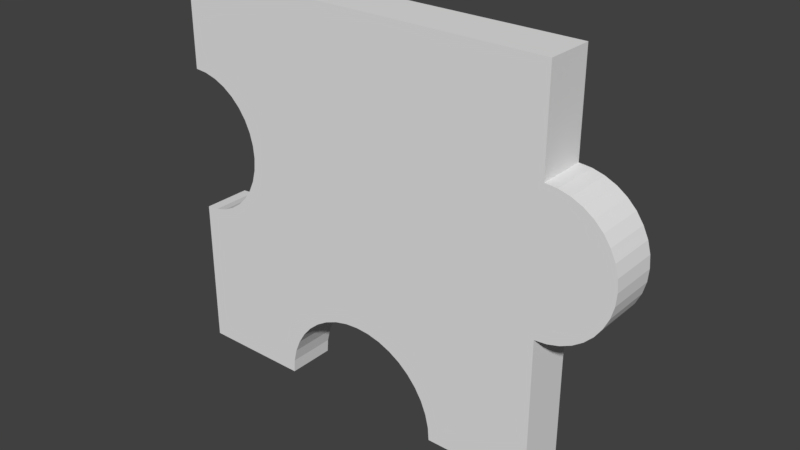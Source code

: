 # Source: 3.blend  (saved by Blender 2.79.0; exported with 4.5.12 LTS)
import bpy
from mathutils import Matrix  # noqa: F401  (used for matrix-valued properties, if any)

bpy.ops.wm.read_factory_settings(use_empty=True)
scene = bpy.context.scene
scene.name = 'Scene'

# ---- collections
col_collection_1 = bpy.data.collections.new('Collection 1'); scene.collection.children.link(col_collection_1)

# ---- world
world_world = bpy.data.worlds.new('World'); scene.world = world_world
world_world.color = (0.05088, 0.05088, 0.05088)
world_world.use_sun_shadow = False
world_world.sun_shadow_jitter_overblur = 0.0
world_world.cycles.sampling_method = 'MANUAL'

# ---- meshes
me_16_029 = bpy.data.meshes.new('16.029')
me_16_029.from_pydata([(-0.1109, -0.0115, 0.09217), (0.08882, -0.0115, 0.09217), (-0.1109, 0.0135, 0.09217), (0.08882, 0.0135, 0.09217), (-0.1109, -0.0115, 0.04364), (-0.1109, 0.0135, 0.04364), (-0.1045, -0.0115, 0.04307), (-0.1045, 0.0135, 0.04307), (-0.09825, -0.0115, 0.0414), (-0.09825, 0.0135, 0.0414), (-0.09238, -0.0115, 0.03867), (-0.09238, 0.0135, 0.03867), (-0.08709, -0.0115, 0.03495), (-0.08709, 0.0135, 0.03495), (-0.08251, -0.0115, 0.03038), (-0.08251, 0.0135, 0.03038), (-0.0788, -0.0115, 0.02508), (-0.0788, 0.0135, 0.02508), (-0.07607, -0.0115, 0.01922), (-0.07607, 0.0135, 0.01922), (-0.07439, -0.0115, 0.01297), (-0.07439, 0.0135, 0.01297), (-0.07383, -0.0115, 0.006523), (-0.07383, 0.0135, 0.006523), (-0.07439, -0.0115, 7.86e-05), (-0.07439, 0.0135, 7.86e-05), (-0.07607, -0.0115, -0.00617), (-0.07607, 0.0135, -0.00617), (-0.0788, -0.0115, -0.01203), (-0.0788, 0.0135, -0.01203), (-0.08251, -0.0115, -0.01733), (-0.08251, 0.0135, -0.01733), (-0.08709, -0.0115, -0.02191), (-0.08709, 0.0135, -0.02191), (-0.09238, -0.0115, -0.02562), (-0.09238, 0.0135, -0.02562), (-0.09825, -0.0115, -0.02835), (-0.09825, 0.0135, -0.02835), (-0.1045, -0.0115, -0.03003), (-0.1045, 0.0135, -0.03003), (-0.1109, -0.0115, -0.03059), (-0.1109, 0.0135, -0.03059), (-0.1109, -0.0115, -0.1076), (-0.1109, 0.0135, -0.1076), (-0.05382, -0.0115, -0.1076), (-0.05382, 0.0135, -0.1076), (-0.05328, -0.0115, -0.1007), (-0.05328, 0.0135, -0.1007), (-0.05166, -0.0115, -0.09392), (-0.05166, 0.0135, -0.09392), (-0.049, -0.0115, -0.08751), (-0.049, 0.0135, -0.08751), (-0.04537, -0.0115, -0.08159), (-0.04537, 0.0135, -0.08159), (-0.04087, -0.0115, -0.07631), (-0.04087, 0.0135, -0.07631), (-0.03559, -0.0115, -0.0718), (-0.03559, 0.0135, -0.0718), (-0.02967, -0.0115, -0.06818), (-0.02967, 0.0135, -0.06818), (-0.02326, -0.0115, -0.06552), (-0.02326, 0.0135, -0.06552), (-0.01651, -0.0115, -0.0639), (-0.01651, 0.0135, -0.0639), (-0.009586, -0.0115, -0.06336), (-0.009586, 0.0135, -0.06336), (-0.002666, -0.0115, -0.0639), (-0.002666, 0.0135, -0.0639), (0.004084, -0.0115, -0.06552), (0.004084, 0.0135, -0.06552), (0.0105, -0.0115, -0.06818), (0.0105, 0.0135, -0.06818), (0.01642, -0.0115, -0.0718), (0.01642, 0.0135, -0.0718), (0.02169, -0.0115, -0.07631), (0.02169, 0.0135, -0.07631), (0.0262, -0.0115, -0.08159), (0.0262, 0.0135, -0.08159), (0.02983, -0.0115, -0.08751), (0.02983, 0.0135, -0.08751), (0.03248, -0.0115, -0.09392), (0.03248, 0.0135, -0.09392), (0.03411, -0.0115, -0.1007), (0.03411, 0.0135, -0.1007), (0.03465, -0.0115, -0.1076), (0.03465, 0.0135, -0.1076), (0.08882, -0.0115, -0.1076), (0.08882, 0.0135, -0.1076), (0.08882, -0.0115, -0.02915), (0.08882, 0.0135, -0.02915), (0.09502, 0.0135, -0.02861), (0.09502, -0.0115, -0.02861), (0.101, 0.0135, -0.027), (0.101, -0.0115, -0.027), (0.1067, 0.0135, -0.02437), (0.1067, -0.0115, -0.02437), (0.1118, 0.0135, -0.0208), (0.1118, -0.0115, -0.0208), (0.1162, 0.0135, -0.0164), (0.1162, -0.0115, -0.0164), (0.1197, 0.0135, -0.0113), (0.1197, -0.0115, -0.0113), (0.1224, 0.0135, -0.005661), (0.1224, -0.0115, -0.005661), (0.124, 0.0135, 0.0003501), (0.124, -0.0115, 0.0003501), (0.1245, 0.0135, 0.00655), (0.1245, -0.0115, 0.00655), (0.124, 0.0135, 0.01275), (0.124, -0.0115, 0.01275), (0.1224, 0.0135, 0.01876), (0.1224, -0.0115, 0.01876), (0.1197, 0.0135, 0.0244), (0.1197, -0.0115, 0.0244), (0.1162, 0.0135, 0.0295), (0.1162, -0.0115, 0.0295), (0.1118, 0.0135, 0.0339), (0.1118, -0.0115, 0.0339), (0.1067, 0.0135, 0.03747), (0.1067, -0.0115, 0.03747), (0.101, 0.0135, 0.0401), (0.101, -0.0115, 0.0401), (0.09502, 0.0135, 0.04171), (0.09502, -0.0115, 0.04171), (0.08882, 0.0135, 0.04225), (0.08882, -0.0115, 0.04225)], [], [(47, 49, 48, 46), (112, 113, 111, 110), (69, 71, 70, 68), (108, 109, 107, 106), (83, 85, 84, 82), (84, 85, 87, 86), (86, 87, 89, 88), (1, 3, 2, 0), (122, 123, 121, 120), (106, 107, 105, 104), (25, 27, 26, 24), (29, 31, 30, 28), (71, 73, 72, 70), (23, 25, 24, 22), (102, 103, 101, 100), (63, 65, 64, 62), (75, 77, 76, 74), (40, 41, 43, 42), (39, 41, 40, 38), (35, 37, 36, 34), (5, 7, 6, 4), (79, 81, 80, 78), (104, 105, 103, 102), (59, 61, 60, 58), (15, 17, 16, 14), (42, 43, 45, 44), (27, 29, 28, 26), (114, 115, 113, 112), (7, 9, 8, 6), (90, 91, 88, 89), (124, 125, 123, 122), (57, 59, 58, 56), (9, 11, 10, 8), (100, 101, 99, 98), (120, 121, 119, 118), (65, 67, 66, 64), (96, 97, 95, 94), (55, 57, 56, 54), (81, 83, 82, 80), (11, 13, 12, 10), (92, 93, 91, 90), (94, 95, 93, 92), (0, 2, 5, 4), (21, 23, 22, 20), (37, 39, 38, 36), (31, 33, 32, 30), (49, 51, 50, 48), (51, 53, 52, 50), (98, 99, 97, 96), (67, 69, 68, 66), (46, 48, 50, 52, 54, 56, 58, 60, 62, 64, 66, 68, 70, 72, 74, 76, 78, 80, 82, 84, 86, 88, 91, 93, 95, 97, 99, 101, 103, 105, 107, 109, 111, 113, 115, 117, 119, 121, 123, 125, 1, 0, 4, 6, 8, 10, 12, 14, 16, 18, 20, 22, 24, 26, 28, 30, 32, 34, 36, 38, 40, 42, 44), (13, 15, 14, 12), (31, 29, 27, 25, 23, 21, 19, 17, 15, 13, 11, 9, 7, 5, 2, 3, 124, 122, 120, 118, 116, 114, 112, 110, 108, 106, 104, 102, 100, 98, 96, 94, 92, 90, 89, 87, 85, 83, 81, 79, 77, 75, 73, 71, 69, 67, 65, 63, 61, 59, 57, 55, 53, 51, 49, 47, 45, 43, 41, 39, 37, 35, 33), (73, 75, 74, 72), (19, 21, 20, 18), (61, 63, 62, 60), (116, 117, 115, 114), (118, 119, 117, 116), (45, 47, 46, 44), (125, 124, 3, 1), (33, 35, 34, 32), (53, 55, 54, 52), (77, 79, 78, 76), (17, 19, 18, 16), (110, 111, 109, 108)])
_uv = me_16_029.uv_layers.new(name='UVMap')
_uv.uv.foreach_set('vector', [0.438, 0.6049, 0.438, 0.621, 0.3754, 0.621, 0.3754, 0.6049, 0.5632, 0.6791, 0.6257, 0.6791, 0.6257, 0.6926, 0.5632, 0.6926, 0.5006, 0.6389, 0.5006, 0.6218, 0.5632, 0.6218, 0.5632, 0.6389, 0.6883, 0.7045, 0.6257, 0.7045, 0.6257, 0.6926, 0.6883, 0.6926, 0.6883, 0.7092, 0.6883, 0.6918, 0.7509, 0.6918, 0.7509, 0.7092, 0.3129, 0.59, 0.3754, 0.59, 0.3754, 0.7226, 0.3129, 0.7226, 0.1251, 0.59, 0.1877, 0.59, 0.1877, 0.7499, 0.1251, 0.7499, 4.662e-09, 0.59, 0.06257, 0.59, 0.06257, 1.0, 0.0, 1.0, 0.5632, 0.6035, 0.6257, 0.6035, 0.6257, 0.6181, 0.5632, 0.6181, 0.6883, 0.6926, 0.6257, 0.6926, 0.6257, 0.6792, 0.6883, 0.6792, 0.2503, 0.6493, 0.2503, 0.6341, 0.3129, 0.6341, 0.3129, 0.6493, 0.2503, 0.6202, 0.2503, 0.608, 0.3129, 0.608, 0.3129, 0.6202, 0.5006, 0.6218, 0.5006, 0.6053, 0.5632, 0.6053, 0.5632, 0.6218, 0.2503, 0.6652, 0.2503, 0.6493, 0.3129, 0.6493, 0.3129, 0.6652, 0.6883, 0.6646, 0.6257, 0.6646, 0.6257, 0.6492, 0.6883, 0.6492, 0.5006, 0.6901, 0.5006, 0.6735, 0.5632, 0.6735, 0.5632, 0.6901, 0.6883, 0.7731, 0.6883, 0.7588, 0.7509, 0.7588, 0.7509, 0.7731, 0.1251, 0.7819, 0.06257, 0.7819, 0.06257, 0.59, 0.1251, 0.59, 0.5756, 0.7672, 0.5632, 0.7672, 0.5632, 0.7046, 0.5756, 0.7046, 0.5941, 0.7672, 0.586, 0.7672, 0.586, 0.7046, 0.5941, 0.7046, 0.6257, 0.7812, 0.6257, 0.7651, 0.6883, 0.7651, 0.6883, 0.7812, 0.6883, 0.7431, 0.6883, 0.7264, 0.7509, 0.7264, 0.7509, 0.7431, 0.6883, 0.6792, 0.6257, 0.6792, 0.6257, 0.6646, 0.6883, 0.6646, 0.438, 0.7055, 0.438, 0.7203, 0.3754, 0.7203, 0.3754, 0.7055, 0.2503, 0.7269, 0.2503, 0.7127, 0.3129, 0.7127, 0.3129, 0.7269, 0.1877, 0.59, 0.2503, 0.59, 0.2503, 0.7298, 0.1877, 0.7298, 0.2503, 0.6341, 0.2503, 0.6202, 0.3129, 0.6202, 0.3129, 0.6341, 0.5632, 0.6645, 0.6257, 0.6645, 0.6257, 0.6791, 0.5632, 0.6791, 0.6257, 0.7651, 0.6257, 0.7489, 0.6883, 0.7489, 0.6883, 0.7651, 0.6089, 0.7046, 0.6089, 0.7672, 0.5941, 0.7672, 0.5941, 0.7046, 0.5632, 0.59, 0.6257, 0.59, 0.6257, 0.6035, 0.5632, 0.6035, 0.438, 0.6895, 0.438, 0.7055, 0.3754, 0.7055, 0.3754, 0.6895, 0.6257, 0.7489, 0.6257, 0.7331, 0.6883, 0.7331, 0.6883, 0.7489, 0.6883, 0.6492, 0.6257, 0.6492, 0.6257, 0.6336, 0.6883, 0.6336, 0.5632, 0.6181, 0.6257, 0.6181, 0.6257, 0.6335, 0.5632, 0.6335, 0.5006, 0.6735, 0.5006, 0.6563, 0.5632, 0.6563, 0.5632, 0.6735, 0.6883, 0.6183, 0.6257, 0.6183, 0.6257, 0.6036, 0.6883, 0.6036, 0.438, 0.6726, 0.438, 0.6895, 0.3754, 0.6895, 0.3754, 0.6726, 0.6883, 0.7264, 0.6883, 0.7092, 0.7509, 0.7092, 0.7509, 0.7264, 0.6257, 0.7331, 0.6257, 0.7181, 0.6883, 0.7181, 0.6883, 0.7331, 0.6228, 0.7046, 0.6228, 0.7672, 0.6089, 0.7672, 0.6089, 0.7046, 0.6883, 0.6036, 0.6257, 0.6036, 0.6257, 0.59, 0.6883, 0.59, 0.5006, 0.7109, 0.438, 0.7109, 0.438, 0.59, 0.5006, 0.59, 0.2503, 0.6814, 0.2503, 0.6652, 0.3129, 0.6652, 0.3129, 0.6814, 0.586, 0.7672, 0.5756, 0.7672, 0.5756, 0.7046, 0.586, 0.7046, 0.2503, 0.608, 0.2503, 0.5978, 0.3129, 0.5978, 0.3129, 0.608, 0.438, 0.621, 0.438, 0.638, 0.3754, 0.638, 0.3754, 0.621, 0.438, 0.638, 0.438, 0.6553, 0.3754, 0.6553, 0.3754, 0.638, 0.6883, 0.6336, 0.6257, 0.6336, 0.6257, 0.6183, 0.6883, 0.6183, 0.5006, 0.6563, 0.5006, 0.6389, 0.5632, 0.6389, 0.5632, 0.6563, 0.5727, 0.7586, 0.5747, 0.7669, 0.578, 0.7748, 0.5825, 0.7821, 0.5881, 0.7887, 0.5947, 0.7943, 0.602, 0.7988, 0.61, 0.8022, 0.6184, 0.8042, 0.627, 0.805, 0.6355, 0.8044, 0.6439, 0.8025, 0.6519, 0.7993, 0.6592, 0.795, 0.6658, 0.7895, 0.6714, 0.7831, 0.6759, 0.7759, 0.6792, 0.768, 0.6812, 0.7597, 0.6819, 0.7513, 0.7492, 0.752, 0.7492, 0.8483, 0.7569, 0.8491, 0.7643, 0.8511, 0.7713, 0.8544, 0.7777, 0.8589, 0.7831, 0.8643, 0.7875, 0.8706, 0.7908, 0.8776, 0.7928, 0.885, 0.7935, 0.8926, 0.7928, 0.9002, 0.7908, 0.9076, 0.7875, 0.9145, 0.7831, 0.9207, 0.7777, 0.9261, 0.7713, 0.9304, 0.7643, 0.9335, 0.7569, 0.9354, 0.7492, 0.936, 0.7492, 0.9973, 0.5011, 0.9946, 0.5011, 0.935, 0.5091, 0.9344, 0.5169, 0.9325, 0.5241, 0.9292, 0.5307, 0.9247, 0.5364, 0.9191, 0.541, 0.9127, 0.5444, 0.9055, 0.5465, 0.8979, 0.5472, 0.89, 0.5465, 0.882, 0.5444, 0.8743, 0.541, 0.8671, 0.5364, 0.8605, 0.5307, 0.8549, 0.5241, 0.8502, 0.5169, 0.8468, 0.5091, 0.8447, 0.5011, 0.8439, 0.5011, 0.7493, 0.572, 0.7501, 0.6257, 0.7181, 0.6257, 0.7045, 0.6883, 0.7045, 0.6883, 0.7181, 0.7741, 0.5187, 0.7608, 0.5095, 0.7461, 0.5026, 0.7305, 0.4984, 0.7144, 0.497, 0.6982, 0.4984, 0.6826, 0.5026, 0.6679, 0.5095, 0.6547, 0.5187, 0.6432, 0.5302, 0.6339, 0.5435, 0.6271, 0.5582, 0.6229, 0.5738, 0.6215, 0.59, 0.5, 0.59, 0.5, 0.08946, 0.6249, 0.08946, 0.6263, 0.07392, 0.6303, 0.05886, 0.6369, 0.04473, 0.6459, 0.03195, 0.6569, 0.02093, 0.6696, 0.01198, 0.6837, 0.005395, 0.6988, 0.001359, 0.7143, 0.0, 0.7298, 0.001359, 0.7449, 0.005395, 0.759, 0.01198, 0.7717, 0.02093, 0.7828, 0.03195, 0.7917, 0.04473, 0.7983, 0.05886, 0.8023, 0.07392, 0.8037, 0.08946, 1.0, 0.08946, 1.0, 0.2252, 0.9827, 0.2265, 0.9658, 0.2306, 0.9497, 0.2373, 0.9349, 0.2464, 0.9217, 0.2576, 0.9104, 0.2709, 0.9013, 0.2857, 0.8947, 0.3018, 0.8906, 0.3187, 0.8893, 0.336, 0.8906, 0.3534, 0.8947, 0.3703, 0.9013, 0.3863, 0.9104, 0.4012, 0.9217, 0.4144, 0.9349, 0.4257, 0.9497, 0.4348, 0.9658, 0.4414, 0.9827, 0.4455, 1.0, 0.4469, 1.0, 0.59, 0.8073, 0.59, 0.8059, 0.5738, 0.8017, 0.5582, 0.7948, 0.5435, 0.7855, 0.5302, 0.5006, 0.6053, 0.5006, 0.59, 0.5632, 0.59, 0.5632, 0.6053, 0.2503, 0.6974, 0.2503, 0.6814, 0.3129, 0.6814, 0.3129, 0.6974, 0.5006, 0.7058, 0.5006, 0.6901, 0.5632, 0.6901, 0.5632, 0.7058, 0.5632, 0.6491, 0.6257, 0.6491, 0.6257, 0.6645, 0.5632, 0.6645, 0.5632, 0.6335, 0.6257, 0.6335, 0.6257, 0.6491, 0.5632, 0.6491, 0.438, 0.59, 0.438, 0.6049, 0.3754, 0.6049, 0.3754, 0.59, 0.6883, 0.59, 0.7509, 0.59, 0.7509, 0.6918, 0.6883, 0.6918, 0.2503, 0.5978, 0.2503, 0.59, 0.3129, 0.59, 0.3129, 0.5978, 0.438, 0.6553, 0.438, 0.6726, 0.3754, 0.6726, 0.3754, 0.6553, 0.6883, 0.7588, 0.6883, 0.7431, 0.7509, 0.7431, 0.7509, 0.7588, 0.2503, 0.7127, 0.2503, 0.6974, 0.3129, 0.6974, 0.3129, 0.7127, 0.5632, 0.6926, 0.6257, 0.6926, 0.6257, 0.7046, 0.5632, 0.7046])
me_16_029.use_remesh_preserve_volume = False
me_16_029.use_remesh_preserve_attributes = False
me_16_029.use_mirror_vertex_groups = False
me_16_029.update()

# ---- objects
ob_3 = bpy.data.objects.new('3', me_16_029)

# ---- transforms, parenting, visibility, modifiers, constraints
ob_3.location = (0.5145, 0.7124, 0.0125)
ob_3.lineart.crease_threshold = 0.0

# ---- collection membership
col_collection_1.objects.link(ob_3)

# ---- scene / render settings (as saved in the file)
scene.frame_start = 1; scene.frame_end = 250; scene.frame_set(2)
scene.render.engine = 'BLENDER_EEVEE_NEXT'
scene.render.resolution_percentage = 50
scene.render.dither_intensity = 0.0
scene.cycles.use_denoising = False
scene.cycles.samples = 128
scene.cycles.sampling_pattern = 'TABULATED_SOBOL'
scene.cycles.use_adaptive_sampling = False
scene.cycles.use_light_tree = False
scene.cycles.blur_glossy = 0.0
scene.cycles.sample_clamp_indirect = 0.0
scene.view_settings.view_transform = 'Standard'
bpy.context.view_layer.update()

# ---- added for rendering (the .blend has no active camera and no usable light): camera, sun
cam_auto = bpy.data.cameras.new('AutoCamera')
cam_auto.lens = 50.0
cam_auto.sensor_width = 36.0
cam_auto.clip_end = 1000.0
ob_auto_camera = bpy.data.objects.new('AutoCamera', cam_auto)
scene.collection.objects.link(ob_auto_camera)
ob_auto_camera.location = (0.807876, 0.369399, 0.234091)
ob_auto_camera.rotation_euler = (1.09748, -7.21219e-08, 0.694738)
scene.camera = ob_auto_camera
light_auto_sun = bpy.data.lights.new('AutoSun', 'SUN')
light_auto_sun.energy = 3.0
light_auto_sun.angle = 0.0523599
ob_auto_sun = bpy.data.objects.new('AutoSun', light_auto_sun)
scene.collection.objects.link(ob_auto_sun)
ob_auto_sun.rotation_euler = (0.872665, 0.174533, 0.523599)
bpy.context.view_layer.update()
